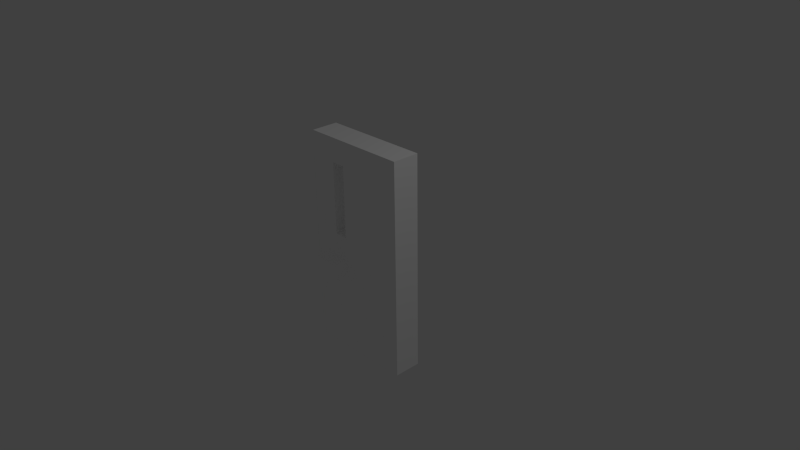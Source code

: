 # Source: door.blend  (saved by Blender 2.72.0; exported with 4.5.12 LTS)
import bpy
from mathutils import Matrix  # noqa: F401  (used for matrix-valued properties, if any)

bpy.ops.wm.read_factory_settings(use_empty=True)
scene = bpy.context.scene
scene.name = 'Scene'

# ---- collections
col_collection_1 = bpy.data.collections.new('Collection 1'); scene.collection.children.link(col_collection_1)

# ---- materials (node trees are filled in below, after node groups)
mat_palette = bpy.data.materials.new('palette')
mat_palette.alpha_threshold = 0.0
mat_palette.use_transparent_shadow = False
mat_palette.diffuse_color = (1.0, 1.0, 1.0, 1.0)
mat_palette.specular_color = (0.0, 0.0, 0.0)
mat_palette.roughness = 0.5

# ---- material node trees

# ---- world
world_world = bpy.data.worlds.new('World'); scene.world = world_world
world_world.color = (0.05088, 0.05088, 0.05088)
world_world.use_sun_shadow = False
world_world.sun_shadow_jitter_overblur = 0.0
world_world.cycles.sampling_method = 'MANUAL'
world_world.cycles.sample_map_resolution = 256

# ---- cameras
cam_camera = bpy.data.cameras.new('Camera')
cam_camera.clip_end = 100.0
cam_camera.lens = 35.0
cam_camera.sensor_width = 32.0
cam_camera.sensor_height = 18.0
cam_camera.ortho_scale = 7.314
cam_camera.dof.focus_distance = 0.0
cam_camera.dof.aperture_fstop = 128.0

# ---- lights
light_lamp = bpy.data.lights.new('Lamp', 'POINT')
light_lamp.transmission_factor = 0.0
light_lamp.cutoff_distance = 30.0
light_lamp.energy = 100.0
light_lamp.shadow_buffer_clip_start = 1.001
light_lamp.shadow_soft_size = 0.1
light_lamp.shadow_maximum_resolution = 0.006
light_lamp.use_absolute_resolution = True
light_lamp.cycles.use_multiple_importance_sampling = False

# ---- meshes
me_door = bpy.data.meshes.new('door')
me_door.from_pydata([(-0.8839, -1.674, 0.1875), (-0.6964, -0.3616, 0.375), (-0.6964, -0.1741, 0.1875), (-0.6964, -0.1741, -0.375), (-0.3214, 1.326, 0.1875), (-0.3214, 0.2009, -0.1875), (-0.3214, 1.326, -0.1875), (-0.5089, 0.2009, 0.1875), (-0.5089, 0.2009, -0.1875), (-0.3214, -0.3616, -0.1875), (-0.3214, -0.1741, -0.375), (0.6161, -1.674, 0.1875), (0.6161, -1.487, 0.1875), (0.6161, -0.9241, 0.1875), (0.6161, -0.3616, 0.1875), (0.6161, 0.7634, 0.1875), (0.6161, 0.7634, -0.1875), (0.6161, 1.326, 0.1875), (0.6161, 1.326, -0.1875), (-0.6964, -0.1741, 0.375), (-0.3214, -0.1741, 0.375), (-0.6964, -0.3616, 0.1875), (0.4286, -1.487, 0.1875), (0.4286, -0.9241, 0.1875), (0.4286, -0.3616, 0.1875), (0.4286, 0.2009, 0.1875), (0.4286, 0.7634, 0.1875), (0.4286, 1.326, 0.1875), (0.6161, 0.2009, 0.1875), (-0.8839, -1.674, -0.1875), (-0.6964, -0.1741, -0.1875), (-0.3214, -0.1741, -0.1875), (0.4286, -1.487, -0.1875), (0.4286, -0.9241, -0.1875), (0.4286, -0.3616, -0.1875), (0.4286, 0.2009, -0.1875), (0.4286, 0.7634, -0.1875), (0.4286, 1.326, -0.1875), (0.6161, -1.487, -0.1875), (0.6161, -0.9241, -0.1875), (0.6161, -0.3616, -0.1875), (0.6161, 0.2009, -0.1875), (-0.3214, -0.3616, -0.375), (0.6161, -1.674, -0.1875), (-0.3214, -0.3616, 0.375), (-0.3214, -0.3616, 0.1875), (-0.6964, -0.3616, -0.375), (-0.6964, -0.3616, -0.1875), (-0.5089, 1.326, -0.1875), (-0.5089, 1.326, 0.1875), (-0.3214, -0.1741, 0.1875), (-0.3214, 0.2009, 0.1875), (-0.8839, 1.701, 0.1875), (0.6161, 1.701, 0.1875), (-0.8839, 1.701, -0.1875), (0.6161, 1.701, -0.1875)], [], [(6, 5, 4), (15, 16, 17), (17, 16, 18), (28, 26, 25), (32, 33, 38), (33, 34, 39), (38, 33, 39), (34, 35, 40), (39, 34, 40), (35, 36, 41), (40, 35, 41), (52, 53, 54), (54, 53, 55), (52, 29, 0), (29, 52, 54), (19, 21, 1), (2, 21, 19), (30, 46, 47), (3, 46, 30), (4, 5, 51), (7, 8, 49), (49, 8, 48), (44, 45, 20), (20, 45, 50), (9, 42, 31), (31, 42, 10), (11, 43, 12), (12, 43, 38), (12, 38, 13), (13, 38, 39), (13, 39, 14), (14, 39, 40), (14, 40, 28), (28, 40, 41), (28, 41, 15), (15, 41, 16), (17, 18, 53), (53, 18, 55), (44, 19, 1), (20, 19, 44), (21, 52, 0), (2, 52, 21), (7, 52, 2), (49, 52, 7), (45, 21, 0), (50, 7, 2), (51, 7, 50), (4, 52, 49), (22, 51, 50), (22, 4, 51), (22, 45, 0), (22, 50, 45), (23, 4, 22), (24, 4, 23), (25, 4, 24), (26, 4, 25), (27, 52, 4), (27, 4, 26), (11, 22, 0), (12, 23, 22), (12, 22, 11), (13, 24, 23), (13, 23, 12), (14, 25, 24), (14, 24, 13), (28, 25, 14), (15, 27, 26), (15, 26, 28), (17, 52, 27), (17, 27, 15), (53, 52, 17), (29, 54, 47), (47, 54, 30), (30, 54, 8), (8, 54, 48), (29, 47, 9), (30, 8, 31), (31, 8, 5), (48, 54, 6), (31, 5, 32), (5, 6, 32), (29, 9, 32), (9, 31, 32), (32, 6, 33), (33, 6, 34), (34, 6, 35), (35, 6, 36), (6, 54, 37), (36, 6, 37), (29, 32, 43), (43, 32, 38), (36, 37, 16), (41, 36, 16), (37, 54, 18), (16, 37, 18), (18, 54, 55), (46, 3, 42), (42, 3, 10), (29, 11, 0), (43, 11, 29), (21, 44, 1), (45, 44, 21), (46, 9, 47), (42, 9, 46), (48, 4, 49), (6, 4, 48), (19, 20, 2), (2, 20, 50), (30, 31, 3), (3, 31, 10), (7, 51, 8), (8, 51, 5)])
_uv = me_door.uv_layers.new(name='UVMap')
_uv.uv.foreach_set('vector', [0.5371, 0.5, 0.5371, 0.5, 0.5371, 0.5, 0.9902, 0.5, 0.9902, 0.5, 0.9902, 0.5, 0.9902, 0.5, 0.9902, 0.5, 0.9902, 0.5, 0.5371, 0.5, 0.5371, 0.5, 0.5371, 0.5, 0.9902, 0.5, 0.9902, 0.5, 0.9902, 0.5, 0.5371, 0.5, 0.5371, 0.5, 0.5371, 0.5, 0.9902, 0.5, 0.9902, 0.5, 0.9902, 0.5, 0.9902, 0.5, 0.9902, 0.5, 0.9902, 0.5, 0.5371, 0.5, 0.5371, 0.5, 0.5371, 0.5, 0.5371, 0.5, 0.5371, 0.5, 0.5371, 0.5, 0.9902, 0.5, 0.9902, 0.5, 0.9902, 0.5, 0.5371, 0.5, 0.5371, 0.5, 0.5371, 0.5, 0.5371, 0.5, 0.5371, 0.5, 0.5371, 0.5, 0.5371, 0.5, 0.5371, 0.5, 0.5371, 0.5, 0.5371, 0.5, 0.5371, 0.5, 0.5371, 0.5, 0.9902, 0.5, 0.9902, 0.5, 0.9902, 0.5, 0.9902, 0.5, 0.9902, 0.5, 0.9902, 0.5, 0.9902, 0.5, 0.9902, 0.5, 0.9902, 0.5, 0.9902, 0.5, 0.9902, 0.5, 0.9902, 0.5, 0.5371, 0.5, 0.5371, 0.5, 0.5371, 0.5, 0.5371, 0.5, 0.5371, 0.5, 0.5371, 0.5, 0.5371, 0.5, 0.5371, 0.5, 0.5371, 0.5, 0.9902, 0.5, 0.9902, 0.5, 0.9902, 0.5, 0.9902, 0.5, 0.9902, 0.5, 0.9902, 0.5, 0.9902, 0.5, 0.9902, 0.5, 0.9902, 0.5, 0.9902, 0.5, 0.9902, 0.5, 0.9902, 0.5, 0.5371, 0.5, 0.5371, 0.5, 0.5371, 0.5, 0.5371, 0.5, 0.5371, 0.5, 0.5371, 0.5, 0.9902, 0.5, 0.9902, 0.5, 0.9902, 0.5, 0.9902, 0.5, 0.9902, 0.5, 0.9902, 0.5, 0.5371, 0.5, 0.5371, 0.5, 0.5371, 0.5, 0.5371, 0.5, 0.5371, 0.5, 0.5371, 0.5, 0.9902, 0.5, 0.9902, 0.5, 0.9902, 0.5, 0.9902, 0.5, 0.9902, 0.5, 0.9902, 0.5, 0.5371, 0.5, 0.5371, 0.5, 0.5371, 0.5, 0.5371, 0.5, 0.5371, 0.5, 0.5371, 0.5, 0.5371, 0.5, 0.5371, 0.5, 0.5371, 0.5, 0.5371, 0.5, 0.5371, 0.5, 0.5371, 0.5, 0.9902, 0.5, 0.9902, 0.5, 0.9902, 0.5, 0.9902, 0.5, 0.9902, 0.5, 0.9902, 0.5, 0.5371, 0.5, 0.5371, 0.5, 0.5371, 0.5, 0.5371, 0.5, 0.5371, 0.5, 0.5371, 0.5, 0.5371, 0.5, 0.5371, 0.5, 0.5371, 0.5, 0.5371, 0.5, 0.5371, 0.5, 0.5371, 0.5, 0.5371, 0.5, 0.5371, 0.5, 0.5371, 0.5, 0.5371, 0.5, 0.5371, 0.5, 0.5371, 0.5, 0.5371, 0.5, 0.5371, 0.5, 0.5371, 0.5, 0.5371, 0.5, 0.5371, 0.5, 0.5371, 0.5, 0.5371, 0.5, 0.5371, 0.5, 0.5371, 0.5, 0.5371, 0.5, 0.5371, 0.5, 0.5371, 0.5, 0.5371, 0.5, 0.5371, 0.5, 0.5371, 0.5, 0.5371, 0.5, 0.5371, 0.5, 0.5371, 0.5, 0.5371, 0.5, 0.5371, 0.5, 0.5371, 0.5, 0.5371, 0.5, 0.5371, 0.5, 0.5371, 0.5, 0.5371, 0.5, 0.5371, 0.5, 0.5371, 0.5, 0.5371, 0.5, 0.5371, 0.5, 0.5371, 0.5, 0.5371, 0.5, 0.5371, 0.5, 0.5371, 0.5, 0.5371, 0.5, 0.5371, 0.5, 0.5371, 0.5, 0.5371, 0.5, 0.5371, 0.5, 0.5371, 0.5, 0.9902, 0.5, 0.9902, 0.5, 0.9902, 0.5, 0.5371, 0.5, 0.5371, 0.5, 0.5371, 0.5, 0.5371, 0.5, 0.5371, 0.5, 0.5371, 0.5, 0.9902, 0.5, 0.9902, 0.5, 0.9902, 0.5, 0.9902, 0.5, 0.9902, 0.5, 0.9902, 0.5, 0.5371, 0.5, 0.5371, 0.5, 0.5371, 0.5, 0.9902, 0.5, 0.9902, 0.5, 0.9902, 0.5, 0.9902, 0.5, 0.9902, 0.5, 0.9902, 0.5, 0.5371, 0.5, 0.5371, 0.5, 0.5371, 0.5, 0.5371, 0.5, 0.5371, 0.5, 0.5371, 0.5, 0.9902, 0.5, 0.9902, 0.5, 0.9902, 0.5, 0.5371, 0.5, 0.5371, 0.5, 0.5371, 0.5, 0.5371, 0.5, 0.5371, 0.5, 0.5371, 0.5, 0.5371, 0.5, 0.5371, 0.5, 0.5371, 0.5, 0.5371, 0.5, 0.5371, 0.5, 0.5371, 0.5, 0.5371, 0.5, 0.5371, 0.5, 0.5371, 0.5, 0.5371, 0.5, 0.5371, 0.5, 0.5371, 0.5, 0.5371, 0.5, 0.5371, 0.5, 0.5371, 0.5, 0.5371, 0.5, 0.5371, 0.5, 0.5371, 0.5, 0.5371, 0.5, 0.5371, 0.5, 0.5371, 0.5, 0.5371, 0.5, 0.5371, 0.5, 0.5371, 0.5, 0.5371, 0.5, 0.5371, 0.5, 0.5371, 0.5, 0.5371, 0.5, 0.5371, 0.5, 0.5371, 0.5, 0.5371, 0.5, 0.5371, 0.5, 0.5371, 0.5, 0.5371, 0.5, 0.5371, 0.5, 0.5371, 0.5, 0.5371, 0.5, 0.5371, 0.5, 0.5371, 0.5, 0.5371, 0.5, 0.5371, 0.5, 0.5371, 0.5, 0.5371, 0.5, 0.5371, 0.5, 0.5371, 0.5, 0.5371, 0.5, 0.5371, 0.5, 0.5371, 0.5, 0.5371, 0.5, 0.5371, 0.5, 0.5371, 0.5, 0.5371, 0.5, 0.5371, 0.5, 0.5371, 0.5, 0.5371, 0.5, 0.5371, 0.5, 0.5371, 0.5, 0.9902, 0.5, 0.9902, 0.5, 0.9902, 0.5, 0.5371, 0.5, 0.5371, 0.5, 0.5371, 0.5, 0.5371, 0.5, 0.5371, 0.5, 0.5371, 0.5, 0.9902, 0.5, 0.9902, 0.5, 0.9902, 0.5, 0.5371, 0.5, 0.5371, 0.5, 0.5371, 0.5, 0.9902, 0.5, 0.9902, 0.5, 0.9902, 0.5, 0.9902, 0.5, 0.9902, 0.5, 0.9902, 0.5, 0.5371, 0.5, 0.5371, 0.5, 0.5371, 0.5, 0.5371, 0.5, 0.5371, 0.5, 0.5371, 0.5, 0.9902, 0.5, 0.9902, 0.5, 0.9902, 0.5, 0.9902, 0.5, 0.9902, 0.5, 0.9902, 0.5, 0.9902, 0.5, 0.9902, 0.5, 0.9902, 0.5, 0.9902, 0.5, 0.9902, 0.5, 0.9902, 0.5, 0.5371, 0.5, 0.5371, 0.5, 0.5371, 0.5, 0.5371, 0.5, 0.5371, 0.5, 0.5371, 0.5, 0.9902, 0.5, 0.9902, 0.5, 0.9902, 0.5, 0.9902, 0.5, 0.9902, 0.5, 0.9902, 0.5, 0.9902, 0.5, 0.9902, 0.5, 0.9902, 0.5, 0.9902, 0.5, 0.9902, 0.5, 0.9902, 0.5, 0.5371, 0.5, 0.5371, 0.5, 0.5371, 0.5, 0.5371, 0.5, 0.5371, 0.5, 0.5371, 0.5])
me_door.materials.append(mat_palette)
me_door.use_remesh_preserve_volume = False
me_door.use_remesh_preserve_attributes = False
me_door.use_mirror_vertex_groups = False
me_door.update()

# ---- objects
ob_door = bpy.data.objects.new('door', me_door)
ob_lamp = bpy.data.objects.new('Lamp', light_lamp)
ob_camera = bpy.data.objects.new('Camera', cam_camera)

# ---- transforms, parenting, visibility, modifiers, constraints
ob_door.location = (0.0, 0.0, 0.0)
ob_door.rotation_euler = (1.571, -0.0, 0.0)
ob_door.scale = (1.0, 0.8889, 1.0)
ob_door.lineart.crease_threshold = 0.0
ob_lamp.location = (4.076, 1.005, 5.904)
ob_lamp.rotation_euler = (0.6503, 0.05522, 1.866)
ob_lamp.lock_rotations_4d = False
ob_lamp.empty_display_type = 'ARROWS'
ob_lamp.color = (0.0, 0.0, 0.0, 0.0)
ob_lamp.lineart.crease_threshold = 0.0
ob_camera.location = (7.481, -6.508, 5.344)
ob_camera.rotation_euler = (1.109, 0.01082, 0.8149)
ob_camera.lock_rotations_4d = False
ob_camera.empty_display_type = 'ARROWS'
ob_camera.color = (0.0, 0.0, 0.0, 0.0)
ob_camera.display_type = 'WIRE'
ob_camera.lineart.crease_threshold = 0.0

# ---- collection membership
col_collection_1.objects.link(ob_door)
col_collection_1.objects.link(ob_lamp)
col_collection_1.objects.link(ob_camera)

# ---- scene / render settings (as saved in the file)
scene.camera = ob_camera
scene.frame_start = 1; scene.frame_end = 250; scene.frame_set(1)
scene.render.engine = 'BLENDER_EEVEE_NEXT'
scene.render.resolution_percentage = 50
scene.render.dither_intensity = 0.0
scene.cycles.use_denoising = False
scene.cycles.samples = 10
scene.cycles.sampling_pattern = 'TABULATED_SOBOL'
scene.cycles.light_sampling_threshold = 0.0
scene.cycles.use_adaptive_sampling = False
scene.cycles.use_light_tree = False
scene.cycles.blur_glossy = 0.0
scene.cycles.pixel_filter_type = 'GAUSSIAN'
scene.cycles.sample_clamp_indirect = 0.0
scene.view_settings.view_transform = 'Standard'
bpy.context.view_layer.update()
